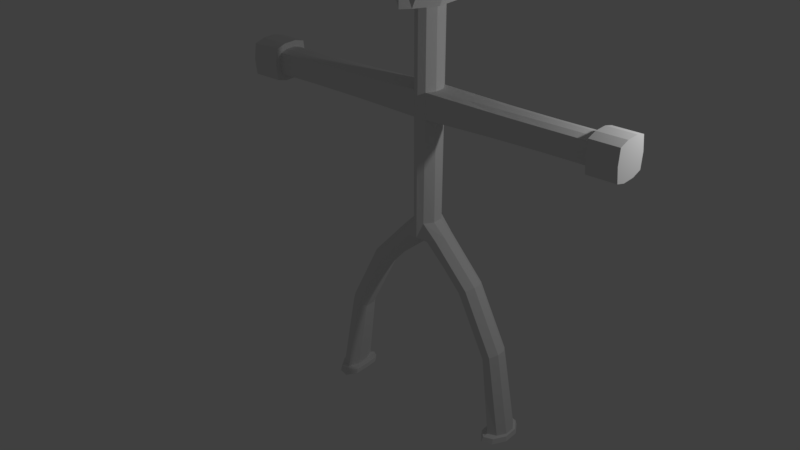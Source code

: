 # Source: dummyEnemy.blend  (saved by Blender 2.79.0; exported with 4.5.12 LTS)
import bpy
from mathutils import Matrix  # noqa: F401  (used for matrix-valued properties, if any)

bpy.ops.wm.read_factory_settings(use_empty=True)
scene = bpy.context.scene
scene.name = 'Scene'

# ---- collections
col_collection_1 = bpy.data.collections.new('Collection 1'); scene.collection.children.link(col_collection_1)

# ---- world
world_world = bpy.data.worlds.new('World'); scene.world = world_world
world_world.color = (0.05088, 0.05088, 0.05088)
world_world.use_sun_shadow = False
world_world.sun_shadow_jitter_overblur = 0.0
world_world.cycles.sampling_method = 'MANUAL'

# ---- lights
light_lamp = bpy.data.lights.new('Lamp', 'POINT')
light_lamp.transmission_factor = 0.0
light_lamp.cutoff_distance = 30.0
light_lamp.energy = 100.0
light_lamp.shadow_buffer_clip_start = 1.001
light_lamp.shadow_soft_size = 0.1
light_lamp.shadow_maximum_resolution = 0.006
light_lamp.use_absolute_resolution = True

# ---- meshes
me_plane_001 = bpy.data.meshes.new('Plane.001')
me_plane_001.from_pydata([(0.1704, -0.06226, 2.966), (0.08044, -0.1861, 2.966), (0.1704, 0.09079, 2.966), (0.08044, 0.2146, 2.966), (0.1678, -0.06226, 5.988), (0.09583, -0.1861, 5.988), (0.1678, 0.09079, 5.988), (0.09583, 0.2146, 5.988), (0.1795, 0.2176, 2.713), (0.3472, -0.05558, 2.782), (0.2755, -0.1668, 2.752), (0.1795, -0.189, 2.713), (0.3472, 0.08412, 2.782), (0.2755, 0.1953, 2.752), (0.7064, 0.2143, 2.117), (0.865, -0.05512, 2.204), (0.7961, -0.1656, 2.166), (0.7064, -0.1857, 2.117), (0.865, 0.08366, 2.204), (0.7961, 0.1941, 2.166), (1.136, 0.2176, 1.243), (1.298, -0.05558, 1.312), (1.228, -0.1668, 1.282), (1.136, -0.189, 1.243), (1.298, 0.08412, 1.312), (1.228, 0.1953, 1.282), (1.299, 0.2619, 0.09448), (1.503, -0.06226, 0.09448), (1.425, -0.1861, 0.09448), (1.299, -0.2334, 0.09448), (1.503, 0.09079, 0.09448), (1.425, 0.2146, 0.09448), (1.521, -0.09264, 0.07358), (1.417, -0.2625, 0.07358), (1.282, -0.3062, 0.07308), (1.417, 0.2911, 0.07358), (1.521, 0.1212, 0.07358), (1.282, 0.3347, 0.07308), (1.532, -0.1037, -0.001078), (1.418, -0.2909, -0.001078), (1.27, -0.338, -0.001078), (1.418, 0.3195, -0.001078), (1.532, 0.1323, -0.001078), (1.27, 0.3666, -0.001078), (1.164, 0.01427, 0.06528), (1.164, 0.01427, -0.001078), (1.173, -0.1872, 0.06595), (1.17, -0.1926, -0.001078), (1.173, 0.2157, 0.06595), (1.17, 0.2212, -0.001078), (0.2908, -0.1773, 5.988), (0.1105, -0.4873, 5.988), (0.2908, 0.2058, 5.988), (0.1105, 0.5158, 5.988), (0.1687, 0.09079, 4.464), (0.09046, 0.2146, 4.464), (0.1687, -0.06226, 4.464), (0.09046, -0.1861, 4.464), (0.5999, -0.1773, 6.754), (0.4196, -0.4873, 6.754), (0.5999, 0.2058, 6.754), (0.4196, 0.5158, 6.754), (0.2806, -0.1773, 7.748), (0.1004, -0.4873, 7.748), (0.2806, 0.2058, 7.748), (0.1004, 0.5158, 7.748), (0.09293, -0.1861, 4.833), (0.09293, 0.2146, 4.833), (0.1683, 0.09079, 4.833), (0.1683, -0.06226, 4.833), (1.121, 0.08714, 4.464), (1.111, 0.1991, 4.487), (1.121, -0.0586, 4.464), (1.111, -0.1706, 4.487), (1.112, -0.1706, 4.81), (1.112, 0.1991, 4.81), (1.121, 0.08714, 4.833), (1.121, -0.0586, 4.833), (1.839, 0.08592, 4.464), (1.839, 0.194, 4.495), (1.839, -0.05739, 4.464), (1.839, -0.1654, 4.495), (1.839, -0.1654, 4.803), (1.839, 0.194, 4.803), (1.839, 0.08592, 4.833), (1.839, -0.05739, 4.833), (0.0917, -0.1861, 4.649), (1.111, -0.1861, 4.649), (1.839, -0.1861, 4.649), (0.0917, 0.2146, 4.649), (1.111, 0.2146, 4.649), (1.839, 0.2146, 4.649), (2.508, 0.08592, 4.464), (2.508, 0.194, 4.495), (2.508, -0.05739, 4.464), (2.508, -0.1654, 4.495), (2.508, -0.1654, 4.803), (2.508, 0.194, 4.803), (2.508, 0.08592, 4.833), (2.508, -0.05739, 4.833), (2.508, -0.1861, 4.649), (2.508, 0.2146, 4.649), (1.241, -0.06828, 0.08393), (1.241, 0.09682, 0.08393), (0.01068, 0.0935, 2.626), (0.03355, -0.06496, 2.651), (0.6376, 0.0935, 2.05), (0.618, -0.06496, 2.035), (1.069, 0.0935, 1.178), (1.069, -0.06496, 1.178), (0.6061, 0.08389, 2.493), (0.6061, -0.05535, 2.493), (0.5358, 0.1947, 2.459), (0.5358, -0.1662, 2.459), (0.4429, 0.2159, 2.415), (0.4429, -0.1874, 2.415), (0.3749, 0.0935, 2.349), (0.3607, -0.06496, 2.332), (1.081, 0.08389, 1.758), (1.081, -0.05535, 1.758), (1.012, 0.1947, 1.724), (1.012, -0.1662, 1.724), (0.9213, 0.2159, 1.68), (0.9213, -0.1874, 1.68), (0.8535, 0.0935, 1.614), (0.8644, -0.06496, 1.62), (1.4, 0.08746, 0.7033), (1.4, -0.05892, 0.7033), (1.327, 0.205, 0.6881), (1.327, -0.1764, 0.6881), (1.218, 0.2397, 0.6687), (1.218, -0.2112, 0.6687), (1.155, 0.09516, 0.631), (1.155, -0.06662, 0.631), (0.1696, -0.06226, 3.715), (0.1696, 0.09079, 3.715), (0.08545, 0.2146, 3.715), (0.08545, -0.1861, 3.715), (0.09438, -0.1861, 5.411), (0.09438, 0.2146, 5.411), (0.1681, -0.06226, 5.411), (0.1681, 0.09079, 5.411), (0.6449, 0.08897, 4.464), (0.6009, 0.2069, 4.476), (0.6447, 0.08897, 4.833), (0.6447, -0.06043, 4.833), (0.6009, -0.1783, 4.476), (0.6449, -0.06043, 4.464), (0.6022, 0.2069, 4.822), (0.6022, -0.1783, 4.822), (0.6016, -0.1861, 4.649), (0.6016, 0.2146, 4.649), (1.475, -0.168, 4.491), (1.48, -0.05799, 4.464), (1.48, -0.05799, 4.833), (1.475, -0.168, 4.806), (1.475, 0.1966, 4.806), (1.48, 0.08653, 4.833), (1.48, 0.08653, 4.464), (1.475, 0.1966, 4.491), (1.475, -0.1861, 4.649), (1.475, 0.2146, 4.649), (2.173, 0.194, 4.803), (2.173, 0.08592, 4.833), (2.173, -0.1654, 4.495), (2.173, -0.05739, 4.464), (2.173, -0.1861, 4.649), (2.173, 0.194, 4.495), (2.173, 0.2146, 4.649), (2.173, -0.05739, 4.833), (2.173, 0.08592, 4.464), (2.173, -0.1654, 4.803), (2.508, 0.1192, 4.379), (2.508, 0.2773, 4.424), (2.508, -0.09063, 4.379), (2.508, -0.2488, 4.424), (2.508, -0.2488, 4.874), (2.508, 0.2773, 4.874), (2.508, 0.1192, 4.919), (2.508, -0.09063, 4.919), (2.508, -0.279, 4.649), (2.508, 0.3076, 4.649), (2.932, 0.1192, 4.379), (2.932, 0.2773, 4.424), (2.932, -0.09063, 4.379), (2.932, -0.2488, 4.424), (2.932, -0.2488, 4.874), (2.932, 0.2773, 4.874), (2.932, 0.1192, 4.919), (2.932, -0.09063, 4.919), (2.932, -0.279, 4.649), (2.932, 0.3076, 4.649), (0.0, 0.2619, 2.747), (-0.1704, -0.06226, 2.966), (-0.08044, -0.1861, 2.966), (0.0, -0.2334, 2.747), (-0.1704, 0.09079, 2.966), (-0.08044, 0.2146, 2.966), (0.0, 0.2619, 5.988), (-0.1678, -0.06226, 5.988), (-0.09583, -0.1861, 5.988), (0.0, -0.2334, 5.988), (-0.1678, 0.09079, 5.988), (-0.09583, 0.2146, 5.988), (-0.1795, 0.2176, 2.713), (-0.3472, -0.05558, 2.782), (-0.2755, -0.1668, 2.752), (-0.1795, -0.189, 2.713), (-0.3472, 0.08412, 2.782), (-0.2755, 0.1953, 2.752), (-0.7064, 0.2143, 2.117), (-0.865, -0.05512, 2.204), (-0.7961, -0.1656, 2.166), (-0.7064, -0.1857, 2.117), (-0.865, 0.08366, 2.204), (-0.7961, 0.1941, 2.166), (-1.136, 0.2176, 1.243), (-1.298, -0.05558, 1.312), (-1.228, -0.1668, 1.282), (-1.136, -0.189, 1.243), (-1.298, 0.08412, 1.312), (-1.228, 0.1953, 1.282), (-1.299, 0.2619, 0.09448), (-1.503, -0.06226, 0.09448), (-1.425, -0.1861, 0.09448), (-1.299, -0.2334, 0.09448), (-1.503, 0.09079, 0.09448), (-1.425, 0.2146, 0.09448), (-1.521, -0.09264, 0.07358), (-1.417, -0.2625, 0.07358), (-1.282, -0.3062, 0.07308), (-1.417, 0.2911, 0.07358), (-1.521, 0.1212, 0.07358), (-1.282, 0.3347, 0.07308), (-1.532, -0.1037, -0.001078), (-1.418, -0.2909, -0.001078), (-1.27, -0.338, -0.001078), (-1.418, 0.3195, -0.001078), (-1.532, 0.1323, -0.001078), (-1.27, 0.3666, -0.001078), (-1.164, 0.01427, 0.06528), (-1.164, 0.01427, -0.001078), (-1.173, -0.1872, 0.06595), (-1.17, -0.1926, -0.001078), (-1.173, 0.2157, 0.06595), (-1.17, 0.2212, -0.001078), (0.0, 0.6342, 5.988), (-0.2908, -0.1773, 5.988), (-0.1105, -0.4873, 5.988), (0.0, -0.6056, 5.988), (-0.2908, 0.2058, 5.988), (-0.1105, 0.5158, 5.988), (-0.1687, 0.09079, 4.464), (0.0, -0.2334, 4.464), (0.0, 0.2619, 4.464), (-0.09046, 0.2146, 4.464), (-0.1687, -0.06226, 4.464), (-0.09046, -0.1861, 4.464), (0.0, 0.6342, 6.754), (-0.5999, -0.1773, 6.754), (-0.4196, -0.4873, 6.754), (0.0, -0.6056, 6.754), (-0.5999, 0.2058, 6.754), (-0.4196, 0.5158, 6.754), (0.0, 0.6342, 7.748), (-0.2806, -0.1773, 7.748), (-0.1004, -0.4873, 7.748), (0.0, -0.6056, 7.748), (-0.2806, 0.2058, 7.748), (-0.1004, 0.5158, 7.748), (-0.09293, -0.1861, 4.833), (-0.09293, 0.2146, 4.833), (0.0, -0.2334, 4.833), (-0.1683, 0.09079, 4.833), (0.0, 0.2619, 4.833), (-0.1683, -0.06226, 4.833), (-1.121, 0.08714, 4.464), (-1.111, 0.1991, 4.487), (-1.121, -0.0586, 4.464), (-1.111, -0.1706, 4.487), (-1.112, -0.1706, 4.81), (-1.112, 0.1991, 4.81), (-1.121, 0.08714, 4.833), (-1.121, -0.0586, 4.833), (-1.839, 0.08592, 4.464), (-1.839, 0.194, 4.495), (-1.839, -0.05739, 4.464), (-1.839, -0.1654, 4.495), (-1.839, -0.1654, 4.803), (-1.839, 0.194, 4.803), (-1.839, 0.08592, 4.833), (-1.839, -0.05739, 4.833), (0.0, -0.2334, 4.649), (-0.0917, -0.1861, 4.649), (-1.111, -0.1861, 4.649), (-1.839, -0.1861, 4.649), (-0.0917, 0.2146, 4.649), (0.0, 0.2619, 4.649), (-1.111, 0.2146, 4.649), (-1.839, 0.2146, 4.649), (-2.508, 0.08592, 4.464), (-2.508, 0.194, 4.495), (-2.508, -0.05739, 4.464), (-2.508, -0.1654, 4.495), (-2.508, -0.1654, 4.803), (-2.508, 0.194, 4.803), (-2.508, 0.08592, 4.833), (-2.508, -0.05739, 4.833), (-2.508, -0.1861, 4.649), (-2.508, 0.2146, 4.649), (-1.241, -0.06828, 0.08393), (-1.241, 0.09682, 0.08393), (-0.01068, 0.0935, 2.626), (-0.03355, -0.06496, 2.651), (-0.6376, 0.0935, 2.05), (-0.618, -0.06496, 2.035), (-1.069, 0.0935, 1.178), (-1.069, -0.06496, 1.178), (0.0, 0.09682, 2.77), (0.0, -0.06828, 2.77), (-0.6061, 0.08389, 2.493), (-0.6061, -0.05535, 2.493), (-0.5358, 0.1947, 2.459), (-0.5358, -0.1662, 2.459), (-0.4429, 0.2159, 2.415), (-0.4429, -0.1874, 2.415), (-0.3749, 0.0935, 2.349), (-0.3607, -0.06496, 2.332), (-1.081, 0.08389, 1.758), (-1.081, -0.05535, 1.758), (-1.012, 0.1947, 1.724), (-1.012, -0.1662, 1.724), (-0.9213, 0.2159, 1.68), (-0.9213, -0.1874, 1.68), (-0.8535, 0.0935, 1.614), (-0.8644, -0.06496, 1.62), (-1.4, 0.08746, 0.7033), (-1.4, -0.05892, 0.7033), (-1.327, 0.205, 0.6881), (-1.327, -0.1764, 0.6881), (-1.218, 0.2397, 0.6687), (-1.218, -0.2112, 0.6687), (-1.155, 0.09516, 0.631), (-1.155, -0.06662, 0.631), (-0.1696, -0.06226, 3.715), (0.0, 0.2619, 3.715), (-0.1696, 0.09079, 3.715), (0.0, -0.2334, 3.715), (-0.08545, 0.2146, 3.715), (-0.08545, -0.1861, 3.715), (-0.09438, -0.1861, 5.411), (-0.09438, 0.2146, 5.411), (0.0, -0.2334, 5.411), (-0.1681, -0.06226, 5.411), (0.0, 0.2619, 5.411), (-0.1681, 0.09079, 5.411), (-0.6449, 0.08897, 4.464), (-0.6009, 0.2069, 4.476), (-0.6447, 0.08897, 4.833), (-0.6447, -0.06043, 4.833), (-0.6009, -0.1783, 4.476), (-0.6449, -0.06043, 4.464), (-0.6022, 0.2069, 4.822), (-0.6022, -0.1783, 4.822), (-0.6016, -0.1861, 4.649), (-0.6016, 0.2146, 4.649), (-1.475, -0.168, 4.491), (-1.48, -0.05799, 4.464), (-1.48, -0.05799, 4.833), (-1.475, -0.168, 4.806), (-1.475, 0.1966, 4.806), (-1.48, 0.08653, 4.833), (-1.48, 0.08653, 4.464), (-1.475, 0.1966, 4.491), (-1.475, -0.1861, 4.649), (-1.475, 0.2146, 4.649), (-2.173, 0.194, 4.803), (-2.173, 0.08592, 4.833), (-2.173, -0.1654, 4.495), (-2.173, -0.05739, 4.464), (-2.173, -0.1861, 4.649), (-2.173, 0.194, 4.495), (-2.173, 0.2146, 4.649), (-2.173, -0.05739, 4.833), (-2.173, 0.08592, 4.464), (-2.173, -0.1654, 4.803), (-2.508, 0.1192, 4.379), (-2.508, 0.2773, 4.424), (-2.508, -0.09063, 4.379), (-2.508, -0.2488, 4.424), (-2.508, -0.2488, 4.874), (-2.508, 0.2773, 4.874), (-2.508, 0.1192, 4.919), (-2.508, -0.09063, 4.919), (-2.508, -0.279, 4.649), (-2.508, 0.3076, 4.649), (-2.932, 0.1192, 4.379), (-2.932, 0.2773, 4.424), (-2.932, -0.09063, 4.379), (-2.932, -0.2488, 4.424), (-2.932, -0.2488, 4.874), (-2.932, 0.2773, 4.874), (-2.932, 0.1192, 4.919), (-2.932, -0.09063, 4.919), (-2.932, -0.279, 4.649), (-2.932, 0.3076, 4.649)], [], [(140, 4, 5, 138), (354, 198, 7, 139), (138, 5, 201, 352), (141, 6, 4, 140), (139, 7, 6, 141), (0, 9, 12, 2), (2, 12, 13, 3), (1, 10, 9, 0), (3, 13, 8, 192), (195, 11, 10, 1), (111, 15, 18, 110), (110, 18, 19, 112), (113, 16, 15, 111), (112, 19, 14, 114), (115, 17, 16, 113), (119, 21, 24, 118), (118, 24, 25, 120), (121, 22, 21, 119), (120, 25, 20, 122), (123, 23, 22, 121), (127, 27, 30, 126), (126, 30, 31, 128), (129, 28, 27, 127), (128, 31, 26, 130), (131, 29, 28, 129), (27, 32, 36, 30), (319, 105, 11, 195), (117, 107, 17, 115), (125, 109, 23, 123), (133, 102, 29, 131), (33, 39, 38, 32), (30, 36, 35, 31), (26, 37, 48, 44, 46, 34, 29, 102, 103), (28, 33, 32, 27), (31, 35, 37, 26), (29, 34, 33, 28), (38, 39, 40, 47, 45, 49, 43, 41, 42), (46, 47, 40, 34), (35, 41, 43, 37), (34, 40, 39, 33), (32, 38, 42, 36), (36, 42, 41, 35), (48, 49, 45, 44), (44, 45, 47, 46), (37, 43, 49, 48), (6, 52, 50, 4), (7, 53, 52, 6), (4, 50, 51, 5), (198, 246, 53, 7), (5, 51, 249, 201), (134, 56, 57, 137), (345, 254, 55, 136), (137, 57, 253, 347), (135, 54, 56, 134), (136, 55, 54, 135), (51, 59, 261, 249), (52, 60, 58, 50), (53, 61, 60, 52), (50, 58, 59, 51), (246, 258, 61, 53), (59, 63, 267, 261), (60, 64, 62, 58), (61, 65, 64, 60), (58, 62, 63, 59), (258, 264, 65, 61), (62, 64, 65, 264, 267, 63), (146, 147, 72, 73), (144, 145, 77, 76), (86, 66, 272, 292), (297, 274, 67, 89), (142, 143, 71, 70), (151, 148, 75, 90), (145, 149, 74, 77), (147, 142, 70, 72), (148, 144, 76, 75), (150, 146, 73, 87), (152, 153, 80, 81), (154, 155, 82, 85), (156, 157, 84, 83), (153, 158, 78, 80), (161, 156, 83, 91), (157, 154, 85, 84), (160, 152, 81, 88), (158, 159, 79, 78), (155, 160, 88, 82), (149, 150, 87, 74), (57, 86, 292, 253), (159, 161, 91, 79), (143, 151, 90, 71), (254, 297, 89, 55), (162, 163, 98, 97), (164, 165, 94, 95), (166, 164, 95, 100), (167, 168, 101, 93), (163, 169, 99, 98), (165, 170, 92, 94), (171, 166, 100, 96), (169, 171, 96, 99), (170, 167, 93, 92), (168, 162, 97, 101), (130, 26, 103, 132), (132, 103, 102, 133), (122, 20, 108, 124), (124, 108, 109, 125), (114, 14, 106, 116), (116, 106, 107, 117), (192, 8, 104, 318), (318, 104, 105, 319), (93, 101, 181, 173), (104, 116, 117, 105), (8, 114, 116, 104), (105, 117, 115, 11), (11, 115, 113, 10), (13, 112, 114, 8), (10, 113, 111, 9), (12, 110, 112, 13), (9, 111, 110, 12), (106, 124, 125, 107), (14, 122, 124, 106), (107, 125, 123, 17), (17, 123, 121, 16), (19, 120, 122, 14), (16, 121, 119, 15), (18, 118, 120, 19), (15, 119, 118, 18), (108, 132, 133, 109), (20, 130, 132, 108), (109, 133, 131, 23), (23, 131, 129, 22), (25, 128, 130, 20), (22, 129, 127, 21), (24, 126, 128, 25), (21, 127, 126, 24), (3, 136, 135, 2), (2, 135, 134, 0), (1, 137, 347, 195), (192, 345, 136, 3), (0, 134, 137, 1), (67, 139, 141, 68), (68, 141, 140, 69), (66, 138, 352, 272), (274, 354, 139, 67), (69, 140, 138, 66), (55, 89, 151, 143), (66, 86, 150, 149), (86, 57, 146, 150), (67, 68, 144, 148), (56, 54, 142, 147), (69, 66, 149, 145), (89, 67, 148, 151), (54, 55, 143, 142), (68, 69, 145, 144), (57, 56, 147, 146), (71, 90, 161, 159), (74, 87, 160, 155), (70, 71, 159, 158), (87, 73, 152, 160), (76, 77, 154, 157), (90, 75, 156, 161), (72, 70, 158, 153), (75, 76, 157, 156), (77, 74, 155, 154), (73, 72, 153, 152), (91, 83, 162, 168), (78, 79, 167, 170), (85, 82, 171, 169), (82, 88, 166, 171), (80, 78, 170, 165), (84, 85, 169, 163), (79, 91, 168, 167), (88, 81, 164, 166), (81, 80, 165, 164), (83, 84, 163, 162), (98, 99, 179, 178), (94, 92, 172, 174), (96, 100, 180, 176), (99, 96, 176, 179), (92, 93, 173, 172), (101, 97, 177, 181), (100, 95, 175, 180), (97, 98, 178, 177), (95, 94, 174, 175), (181, 177, 187, 191), (180, 175, 185, 190), (177, 178, 188, 187), (175, 174, 184, 185), (173, 181, 191, 183), (178, 179, 189, 188), (174, 172, 182, 184), (176, 180, 190, 186), (179, 176, 186, 189), (172, 173, 183, 182), (186, 190, 185, 184, 182, 183, 191, 187, 188, 189), (353, 350, 200, 199), (354, 351, 203, 198), (350, 352, 201, 200), (355, 353, 199, 202), (351, 355, 202, 203), (193, 196, 208, 205), (196, 197, 209, 208), (194, 193, 205, 206), (197, 192, 204, 209), (195, 194, 206, 207), (321, 320, 214, 211), (320, 322, 215, 214), (323, 321, 211, 212), (322, 324, 210, 215), (325, 323, 212, 213), (329, 328, 220, 217), (328, 330, 221, 220), (331, 329, 217, 218), (330, 332, 216, 221), (333, 331, 218, 219), (337, 336, 226, 223), (336, 338, 227, 226), (339, 337, 223, 224), (338, 340, 222, 227), (341, 339, 224, 225), (223, 226, 232, 228), (319, 195, 207, 313), (327, 325, 213, 315), (335, 333, 219, 317), (343, 341, 225, 310), (229, 228, 234, 235), (226, 227, 231, 232), (222, 311, 310, 225, 230, 242, 240, 244, 233), (224, 223, 228, 229), (227, 222, 233, 231), (225, 224, 229, 230), (234, 238, 237, 239, 245, 241, 243, 236, 235), (242, 230, 236, 243), (231, 233, 239, 237), (230, 229, 235, 236), (228, 232, 238, 234), (232, 231, 237, 238), (244, 240, 241, 245), (240, 242, 243, 241), (233, 244, 245, 239), (202, 199, 247, 250), (203, 202, 250, 251), (199, 200, 248, 247), (198, 203, 251, 246), (200, 201, 249, 248), (344, 349, 257, 256), (345, 348, 255, 254), (349, 347, 253, 257), (346, 344, 256, 252), (348, 346, 252, 255), (248, 249, 261, 260), (250, 247, 259, 262), (251, 250, 262, 263), (247, 248, 260, 259), (246, 251, 263, 258), (260, 261, 267, 266), (262, 259, 265, 268), (263, 262, 268, 269), (259, 260, 266, 265), (258, 263, 269, 264), (265, 266, 267, 264, 269, 268), (360, 279, 278, 361), (358, 282, 283, 359), (293, 292, 272, 270), (297, 296, 271, 274), (356, 276, 277, 357), (365, 298, 281, 362), (359, 283, 280, 363), (361, 278, 276, 356), (362, 281, 282, 358), (364, 294, 279, 360), (366, 287, 286, 367), (368, 291, 288, 369), (370, 289, 290, 371), (367, 286, 284, 372), (375, 299, 289, 370), (371, 290, 291, 368), (374, 295, 287, 366), (372, 284, 285, 373), (369, 288, 295, 374), (363, 280, 294, 364), (257, 253, 292, 293), (373, 285, 299, 375), (357, 277, 298, 365), (254, 255, 296, 297), (376, 305, 306, 377), (378, 303, 302, 379), (380, 308, 303, 378), (381, 301, 309, 382), (377, 306, 307, 383), (379, 302, 300, 384), (385, 304, 308, 380), (383, 307, 304, 385), (384, 300, 301, 381), (382, 309, 305, 376), (340, 342, 311, 222), (342, 343, 310, 311), (332, 334, 316, 216), (334, 335, 317, 316), (324, 326, 314, 210), (326, 327, 315, 314), (192, 318, 312, 204), (318, 319, 313, 312), (301, 387, 395, 309), (312, 313, 327, 326), (204, 312, 326, 324), (313, 207, 325, 327), (207, 206, 323, 325), (209, 204, 324, 322), (206, 205, 321, 323), (208, 209, 322, 320), (205, 208, 320, 321), (314, 315, 335, 334), (210, 314, 334, 332), (315, 213, 333, 335), (213, 212, 331, 333), (215, 210, 332, 330), (212, 211, 329, 331), (214, 215, 330, 328), (211, 214, 328, 329), (316, 317, 343, 342), (216, 316, 342, 340), (317, 219, 341, 343), (219, 218, 339, 341), (221, 216, 340, 338), (218, 217, 337, 339), (220, 221, 338, 336), (217, 220, 336, 337), (197, 196, 346, 348), (196, 193, 344, 346), (194, 195, 347, 349), (192, 197, 348, 345), (193, 194, 349, 344), (271, 273, 355, 351), (273, 275, 353, 355), (270, 272, 352, 350), (274, 271, 351, 354), (275, 270, 350, 353), (255, 357, 365, 296), (270, 363, 364, 293), (293, 364, 360, 257), (271, 362, 358, 273), (256, 361, 356, 252), (275, 359, 363, 270), (296, 365, 362, 271), (252, 356, 357, 255), (273, 358, 359, 275), (257, 360, 361, 256), (277, 373, 375, 298), (280, 369, 374, 294), (276, 372, 373, 277), (294, 374, 366, 279), (282, 371, 368, 283), (298, 375, 370, 281), (278, 367, 372, 276), (281, 370, 371, 282), (283, 368, 369, 280), (279, 366, 367, 278), (299, 382, 376, 289), (284, 384, 381, 285), (291, 383, 385, 288), (288, 385, 380, 295), (286, 379, 384, 284), (290, 377, 383, 291), (285, 381, 382, 299), (295, 380, 378, 287), (287, 378, 379, 286), (289, 376, 377, 290), (306, 392, 393, 307), (302, 388, 386, 300), (304, 390, 394, 308), (307, 393, 390, 304), (300, 386, 387, 301), (309, 395, 391, 305), (308, 394, 389, 303), (305, 391, 392, 306), (303, 389, 388, 302), (395, 405, 401, 391), (394, 404, 399, 389), (391, 401, 402, 392), (389, 399, 398, 388), (387, 397, 405, 395), (392, 402, 403, 393), (388, 398, 396, 386), (390, 400, 404, 394), (393, 403, 400, 390), (386, 396, 397, 387), (400, 403, 402, 401, 405, 397, 396, 398, 399, 404)])
me_plane_001.use_remesh_preserve_volume = False
me_plane_001.use_remesh_preserve_attributes = False
me_plane_001.use_mirror_vertex_groups = False
me_plane_001.update()
arm_armature = bpy.data.armatures.new('Armature')  # bones are not reproduced

# ---- objects
ob_armature = bpy.data.objects.new('Armature', arm_armature)
ob_plane = bpy.data.objects.new('Plane', me_plane_001)
ob_lamp = bpy.data.objects.new('Lamp', light_lamp)

# ---- transforms, parenting, visibility, modifiers, constraints
ob_armature.location = (0.0, 0.0, 2.885)
ob_armature.show_in_front = True
ob_armature.lineart.crease_threshold = 0.0
ob_plane.parent = ob_armature
ob_plane.matrix_parent_inverse = Matrix(((1.0, 0.0, 0.0, -0.0), (0.0, 1.0, 0.0, -0.0), (0.0, 0.0, 1.0, -2.885), (0.0, 0.0, 0.0, 1.0)))
ob_plane.location = (0.0, 0.0, 0.0)
ob_plane.lineart.crease_threshold = 0.0
_vg = ob_plane.vertex_groups.new(name='Bone')
for _i, _w in zip([0, 1, 2, 3, 8, 9, 10, 11, 12, 13, 104, 134, 135, 136, 137, 192, 193, 194, 195, 196, 197, 204, 205, 206, 207, 208, 209, 254, 312, 318, 319, 344, 345, 346, 347, 348, 349], [0.8767, 0.7814, 0.8621, 0.6952, 0.0825, 0.07372, 0.06634, 0.0699, 0.07311, 0.08308, 0.0739, 0.9874, 0.9875, 1.001, 0.9958, 0.2978, 0.8767, 0.7814, 0.3055, 0.8621, 0.6952, 0.0825, 0.07372, 0.06634, 0.0699, 0.07311, 0.08308, 0.007304, 0.0739, 0.4398, 0.02164, 0.9874, 0.9922, 0.9875, 1.022, 1.001, 0.9958]): _vg.add([_i], _w, 'REPLACE')
_vg = ob_plane.vertex_groups.new(name='Bone.001')
for _i, _w in zip([54, 55, 56, 57, 66, 67, 86, 89, 142, 143, 146, 147, 252, 253, 254, 255, 256, 257, 270, 271, 272, 274, 292, 293, 296, 297, 356, 357, 360, 361], [0.8852, 0.8394, 0.8889, 0.8642, 0.01649, 0.02887, 0.1962, 0.2143, 0.02154, 0.05819, 0.0575, 0.03148, 0.8854, 0.8731, 0.8473, 0.8395, 0.8889, 0.8641, 0.01631, 0.02908, 0.0382, 0.05014, 0.429, 0.1957, 0.2152, 0.4102, 0.0262, 0.06073, 0.05803, 0.03384]): _vg.add([_i], _w, 'REPLACE')
_vg = ob_plane.vertex_groups.new(name='Bone.002')
for _i, _w in zip([66, 67, 68, 69, 86, 89, 270, 271, 272, 273, 274, 275, 292, 293, 296, 297], [0.6267, 0.5813, 0.2038, 0.1835, 0.1136, 0.1213, 0.6262, 0.5811, 0.6904, 0.2031, 0.6413, 0.1815, 0.1313, 0.1132, 0.1217, 0.1385]): _vg.add([_i], _w, 'REPLACE')
_vg = ob_plane.vertex_groups.new(name='Bone.003')
for _i, _w in zip([4, 5, 6, 7, 50, 51, 52, 53, 66, 67, 68, 69, 138, 139, 140, 141, 198, 199, 200, 201, 202, 203, 246, 247, 248, 249, 250, 251, 270, 271, 272, 273, 274, 275, 350, 351, 352, 353, 354, 355], [0.04428, 0.05034, 0.04733, 0.05697, 0.02727, 0.02331, 0.0325, 0.02999, 0.005687, 0.01474, 0.01278, 0.004969, 0.9411, 0.9297, 0.9504, 0.9449, 0.06166, 0.04428, 0.05034, 0.04972, 0.04733, 0.05697, 0.02473, 0.02727, 0.02331, 0.01918, 0.0325, 0.02999, 0.005536, 0.01468, 0.01852, 0.01255, 0.0286, 0.004358, 0.9411, 0.9297, 0.937, 0.9504, 0.925, 0.9449]): _vg.add([_i], _w, 'REPLACE')
_vg = ob_plane.vertex_groups.new(name='Bone.004')
for _i, _w in zip([4, 5, 6, 7, 50, 51, 52, 53, 58, 59, 60, 61, 62, 63, 64, 65, 138, 139, 141, 198, 199, 200, 201, 202, 203, 246, 247, 248, 249, 250, 251, 258, 259, 260, 261, 262, 263, 264, 265, 266, 267, 268, 269, 350, 351, 352, 354, 355], [0.9515, 0.9481, 0.9498, 0.941, 0.9602, 0.9622, 0.9574, 0.9586, 0.9961, 0.9959, 0.9958, 0.9954, 0.9997, 0.9996, 0.9997, 0.9995, 0.008254, 0.01948, 0.004505, 0.936, 0.9515, 0.9481, 0.9486, 0.9498, 0.941, 0.9613, 0.9602, 0.9622, 0.9643, 0.9574, 0.9586, 0.9954, 0.9961, 0.9959, 0.9958, 0.9958, 0.9954, 0.9995, 0.9997, 0.9996, 0.9996, 0.9997, 0.9995, 0.008254, 0.01948, 0.01237, 0.02415, 0.004505]): _vg.add([_i], _w, 'REPLACE')
_vg = ob_plane.vertex_groups.new(name='Bone.006')
for _i, _w in zip([54, 55, 56, 57, 66, 67, 68, 69, 70, 71, 72, 73, 74, 75, 76, 77, 86, 87, 89, 90, 142, 143, 144, 145, 146, 147, 148, 149, 150, 151, 253, 254, 270, 271, 272, 274, 292, 293, 296, 297], [0.07546, 0.09452, 0.07397, 0.08387, 0.2767, 0.303, 0.7338, 0.7653, 0.05068, 0.05418, 0.05899, 0.0685, 0.05936, 0.0257, 0.01011, 0.03252, 0.6393, 0.05812, 0.6027, 0.01882, 0.8986, 0.8991, 0.9585, 0.9466, 0.8952, 0.8907, 0.9425, 0.9474, 0.9362, 0.9434, 0.03578, 0.05128, 0.01613, 0.03298, 0.1143, 0.1332, 0.2137, 0.03042, 0.04669, 0.2183]): _vg.add([_i], _w, 'REPLACE')
_vg = ob_plane.vertex_groups.new(name='Bone.007')
for _i, _w in zip([70, 71, 72, 73, 74, 75, 76, 77, 87, 90, 142, 143, 144, 145, 146, 147, 148, 149, 150, 151, 152, 153, 154, 155, 156, 157, 158, 159, 160, 161], [0.8724, 0.8794, 0.8545, 0.8461, 0.8727, 0.9175, 0.9272, 0.8997, 0.8672, 0.9199, 0.05846, 0.02001, 0.03055, 0.03739, 0.02713, 0.06078, 0.00189, 0.01069, 0.02024, 0.01046, 0.09518, 0.08498, 0.05982, 0.07997, 0.05177, 0.03603, 0.07433, 0.07456, 0.08392, 0.05031]): _vg.add([_i], _w, 'REPLACE')
_vg = ob_plane.vertex_groups.new(name='Bone.008')
for _i, _w in zip([70, 71, 72, 73, 74, 75, 76, 77, 78, 79, 80, 81, 82, 83, 84, 85, 87, 88, 90, 91, 152, 153, 154, 155, 156, 157, 158, 159, 160, 161, 162, 163, 164, 165, 166, 167, 168, 169, 170, 171], [0.07414, 0.06352, 0.08329, 0.0812, 0.06651, 0.03718, 0.03549, 0.0584, 0.908, 0.9062, 0.905, 0.9001, 0.919, 0.9263, 0.9378, 0.9339, 0.07224, 0.9157, 0.03888, 0.9244, 0.8885, 0.9002, 0.9325, 0.9087, 0.9424, 0.9522, 0.9134, 0.9143, 0.9028, 0.9435, 0.0832, 0.06931, 0.08479, 0.0832, 0.06881, 0.09553, 0.08475, 0.06213, 0.08875, 0.07073]): _vg.add([_i], _w, 'REPLACE')
_vg = ob_plane.vertex_groups.new(name='Bone.009')
for _i, _w in zip([78, 79, 80, 81, 82, 83, 84, 85, 88, 91, 92, 93, 94, 95, 96, 97, 98, 99, 100, 101, 162, 163, 164, 165, 166, 167, 168, 169, 170, 171, 172, 173, 174, 175, 176, 177, 178, 179, 180, 181], [0.07738, 0.07898, 0.07958, 0.08349, 0.06964, 0.06417, 0.05487, 0.05784, 0.07169, 0.06518, 0.1429, 0.1462, 0.1359, 0.1376, 0.1204, 0.1325, 0.1162, 0.1117, 0.1204, 0.136, 0.84, 0.8663, 0.835, 0.8386, 0.8659, 0.8161, 0.8372, 0.8794, 0.8287, 0.8623, 0.1183, 0.1171, 0.1144, 0.1105, 0.09823, 0.1061, 0.1014, 0.09677, 0.1026, 0.1138]): _vg.add([_i], _w, 'REPLACE')
_vg = ob_plane.vertex_groups.new(name='Bone.010')
for _i, _w in zip([92, 93, 94, 95, 96, 97, 98, 99, 100, 101, 162, 163, 164, 165, 166, 167, 168, 169, 170, 171, 172, 173, 174, 175, 176, 177, 178, 179, 180, 181, 182, 183, 184, 185, 186, 187, 188, 189, 190, 191], [0.842, 0.8379, 0.8504, 0.849, 0.8696, 0.8548, 0.8738, 0.8795, 0.8692, 0.8501, 0.07643, 0.06415, 0.07942, 0.07753, 0.06481, 0.08775, 0.07758, 0.05812, 0.08187, 0.0665, 0.8692, 0.8705, 0.8741, 0.8788, 0.8935, 0.8839, 0.8896, 0.8952, 0.8883, 0.8747, 0.9754, 0.9743, 0.9789, 0.9771, 0.9818, 0.9787, 0.9813, 0.9851, 0.9819, 0.976]): _vg.add([_i], _w, 'REPLACE')
_vg = ob_plane.vertex_groups.new(name='Bone.014')
for _i, _w in zip([66, 67, 86, 89, 252, 253, 254, 255, 256, 257, 270, 271, 272, 273, 274, 275, 276, 277, 278, 279, 280, 281, 282, 283, 292, 293, 294, 296, 297, 298, 356, 357, 358, 359, 360, 361, 362, 363, 364, 365], [0.01641, 0.0329, 0.03084, 0.04604, 0.07515, 0.03595, 0.0511, 0.0942, 0.07383, 0.08402, 0.2776, 0.303, 0.1146, 0.7348, 0.1332, 0.768, 0.05542, 0.05953, 0.06097, 0.06872, 0.05437, 0.02664, 0.004837, 0.02141, 0.2142, 0.6405, 0.05544, 0.6009, 0.2176, 0.02864, 0.8929, 0.8938, 0.9599, 0.9507, 0.8942, 0.8879, 0.942, 0.9506, 0.938, 0.9396]): _vg.add([_i], _w, 'REPLACE')
_vg = ob_plane.vertex_groups.new(name='Bone.015')
for _i, _w in zip([276, 277, 278, 279, 280, 281, 282, 283, 294, 298, 356, 357, 358, 359, 360, 361, 362, 363, 364, 365, 366, 367, 368, 369, 370, 371, 372, 373, 374, 375], [0.8609, 0.867, 0.8496, 0.8453, 0.8837, 0.9166, 0.9335, 0.9127, 0.8731, 0.9086, 0.06092, 0.02401, 0.02822, 0.03149, 0.02795, 0.06195, 0.001722, 0.006918, 0.01841, 0.01371, 0.09556, 0.08778, 0.05204, 0.07346, 0.05246, 0.02777, 0.08089, 0.082, 0.08051, 0.0577]): _vg.add([_i], _w, 'REPLACE')
_vg = ob_plane.vertex_groups.new(name='Bone.016')
for _i, _w in zip([276, 277, 278, 279, 280, 281, 282, 283, 284, 285, 286, 287, 288, 289, 290, 291, 294, 295, 298, 299, 366, 367, 368, 369, 370, 371, 372, 373, 374, 375, 376, 377, 378, 379, 380, 381, 382, 383, 384, 385], [0.08041, 0.07002, 0.08604, 0.08168, 0.06066, 0.03798, 0.02814, 0.05105, 0.9039, 0.9019, 0.9029, 0.8996, 0.9227, 0.9257, 0.9393, 0.9378, 0.06916, 0.9177, 0.05047, 0.9209, 0.8879, 0.8965, 0.9418, 0.9168, 0.9416, 0.957, 0.905, 0.9048, 0.9071, 0.9346, 0.08313, 0.06938, 0.08474, 0.08302, 0.06893, 0.09513, 0.08448, 0.06233, 0.08841, 0.07096]): _vg.add([_i], _w, 'REPLACE')
_vg = ob_plane.vertex_groups.new(name='Bone.017')
for _i, _w in zip([284, 285, 286, 287, 288, 289, 290, 291, 295, 299, 300, 301, 302, 303, 304, 305, 306, 307, 308, 309, 376, 377, 378, 379, 380, 381, 382, 383, 384, 385, 386, 387, 388, 389, 390, 391, 392, 393, 394, 395], [0.08038, 0.08208, 0.08115, 0.08383, 0.06686, 0.06464, 0.05369, 0.05476, 0.07017, 0.06781, 0.1429, 0.1462, 0.1358, 0.1375, 0.1204, 0.1325, 0.1163, 0.1117, 0.1204, 0.1361, 0.8401, 0.8662, 0.8351, 0.8387, 0.8658, 0.8163, 0.8374, 0.8793, 0.8289, 0.8621, 0.1183, 0.1171, 0.1143, 0.1103, 0.09829, 0.1061, 0.1015, 0.09696, 0.1024, 0.1138]): _vg.add([_i], _w, 'REPLACE')
_vg = ob_plane.vertex_groups.new(name='Bone.018')
for _i, _w in zip([300, 301, 302, 303, 304, 305, 306, 307, 308, 309, 376, 377, 378, 379, 380, 381, 382, 383, 384, 385, 386, 387, 388, 389, 390, 391, 392, 393, 394, 395, 396, 397, 398, 399, 400, 401, 402, 403, 404, 405], [0.842, 0.8379, 0.8505, 0.849, 0.8696, 0.8548, 0.8737, 0.8794, 0.8692, 0.8501, 0.07644, 0.06415, 0.07943, 0.07755, 0.06481, 0.08778, 0.0776, 0.05811, 0.0819, 0.06649, 0.8693, 0.8705, 0.8743, 0.879, 0.8934, 0.8838, 0.8895, 0.895, 0.8885, 0.8746, 0.9756, 0.9744, 0.9794, 0.9776, 0.9815, 0.9785, 0.9807, 0.9836, 0.9831, 0.976]): _vg.add([_i], _w, 'REPLACE')
_vg = ob_plane.vertex_groups.new(name='Bone.011')
for _i, _w in zip([0, 1, 2, 3, 8, 9, 10, 11, 12, 13, 14, 15, 16, 17, 18, 19, 104, 105, 106, 107, 110, 111, 112, 113, 114, 115, 116, 117, 192, 193, 194, 195, 196, 197, 204, 207, 312, 313, 318, 319], [0.09428, 0.1212, 0.102, 0.1677, 0.8641, 0.918, 0.9151, 0.8606, 0.9153, 0.8922, 0.05747, 0.01893, 0.0322, 0.05144, 0.02702, 0.0485, 0.8613, 0.9046, 0.01789, 0.01639, 0.9368, 0.9422, 0.9334, 0.9451, 0.9502, 0.9585, 0.967, 0.9672, 0.3515, 0.006126, 0.09599, 0.3477, 0.01952, 0.1347, 0.05075, 0.06774, 0.06355, 0.07037, 0.2799, 0.482]): _vg.add([_i], _w, 'REPLACE')
_vg = ob_plane.vertex_groups.new(name='Bone.012')
for _i, _w in zip([14, 15, 16, 17, 18, 19, 20, 21, 22, 23, 24, 25, 106, 107, 108, 109, 110, 111, 112, 113, 114, 115, 116, 117, 118, 119, 120, 121, 122, 123, 124, 125], [0.9415, 0.965, 0.9582, 0.9477, 0.9608, 0.9497, 0.1888, 0.4933, 0.4325, 0.1696, 0.4913, 0.4222, 0.965, 0.966, 0.05277, 0.02822, 0.05945, 0.05472, 0.06097, 0.0515, 0.03353, 0.01793, 0.007251, 0.009152, 0.9837, 0.986, 0.9761, 0.9813, 0.9745, 0.9787, 0.9695, 0.9768]): _vg.add([_i], _w, 'REPLACE')
_vg = ob_plane.vertex_groups.new(name='Bone.013')
for _i, _w in zip([20, 21, 22, 23, 24, 25, 27, 28, 29, 30, 32, 33, 34, 36, 38, 39, 40, 42, 44, 45, 46, 47, 102, 103, 108, 109, 124, 126, 127, 128, 129, 130, 131, 132, 133], [0.8104, 0.5066, 0.5673, 0.83, 0.5086, 0.5773, 0.09593, 0.122, 0.1329, 0.01257, 0.2496, 0.2088, 0.2072, 0.007527, 0.3136, 0.3683, 0.3075, 0.05872, 0.07315, 0.1435, 0.1986, 0.2954, 0.06356, 0.02353, 0.9464, 0.9603, 0.009451, 0.9753, 0.9804, 0.9642, 0.975, 0.966, 0.975, 0.9737, 0.9781]): _vg.add([_i], _w, 'REPLACE')
_vg = ob_plane.vertex_groups.new(name='LegIK_L')
for _i, _w in zip([26, 27, 28, 29, 30, 31, 32, 33, 34, 35, 36, 37, 38, 39, 40, 41, 42, 43, 44, 45, 46, 47, 48, 49, 102, 103, 128, 130, 132], [0.9818, 0.9039, 0.8778, 0.8669, 0.9686, 0.9921, 0.7503, 0.7911, 0.7927, 0.9993, 0.9712, 0.9973, 0.6864, 0.6317, 0.6925, 1.001, 0.9413, 0.9975, 0.9268, 0.8564, 0.8013, 0.7045, 0.9803, 0.9905, 0.9364, 0.9632, 0.004655, 0.008894, 0.002973]): _vg.add([_i], _w, 'REPLACE')
_vg = ob_plane.vertex_groups.new(name='Bone.019')
for _i, _w in zip([0, 1, 2, 3, 8, 11, 104, 105, 192, 193, 194, 195, 196, 197, 204, 205, 206, 207, 208, 209, 210, 211, 212, 213, 214, 215, 312, 313, 314, 315, 318, 319, 320, 321, 322, 323, 324, 325, 326, 327], [0.006126, 0.09599, 0.01952, 0.1347, 0.05075, 0.06774, 0.06355, 0.07037, 0.3515, 0.09428, 0.1212, 0.3477, 0.102, 0.1677, 0.8641, 0.918, 0.9151, 0.8606, 0.9153, 0.8922, 0.05747, 0.01893, 0.0322, 0.05144, 0.02702, 0.0485, 0.8613, 0.9046, 0.01789, 0.01639, 0.2799, 0.482, 0.9368, 0.9422, 0.9334, 0.9451, 0.9502, 0.9585, 0.967, 0.9672]): _vg.add([_i], _w, 'REPLACE')
_vg = ob_plane.vertex_groups.new(name='Bone.020')
for _i, _w in zip([210, 211, 212, 213, 214, 215, 216, 217, 218, 219, 220, 221, 314, 315, 316, 317, 320, 321, 322, 323, 324, 325, 326, 327, 328, 329, 330, 331, 332, 333, 334, 335], [0.9415, 0.965, 0.9582, 0.9477, 0.9608, 0.9497, 0.1888, 0.4933, 0.4325, 0.1696, 0.4913, 0.4222, 0.965, 0.966, 0.05277, 0.02822, 0.05945, 0.05472, 0.06097, 0.0515, 0.03353, 0.01793, 0.007251, 0.009152, 0.9837, 0.986, 0.9761, 0.9813, 0.9745, 0.9787, 0.9695, 0.9768]): _vg.add([_i], _w, 'REPLACE')
_vg = ob_plane.vertex_groups.new(name='Bone.021')
for _i, _w in zip([216, 217, 218, 219, 220, 221, 223, 224, 225, 226, 228, 229, 230, 234, 235, 236, 238, 240, 241, 242, 243, 310, 311, 316, 317, 334, 336, 337, 338, 339, 340, 341, 342, 343], [0.8104, 0.5066, 0.5673, 0.83, 0.5086, 0.5773, 0.09404, 0.1177, 0.1292, 0.007457, 0.2458, 0.1939, 0.205, 0.3012, 0.3354, 0.3299, 0.01854, 0.06388, 0.04777, 0.1323, 0.214, 0.05632, 0.008259, 0.9464, 0.9603, 0.009451, 0.9752, 0.9804, 0.9642, 0.9749, 0.966, 0.9749, 0.9735, 0.9779]): _vg.add([_i], _w, 'REPLACE')
_vg = ob_plane.vertex_groups.new(name='LegIK_R.001')
for _i, _w in zip([222, 223, 224, 225, 226, 227, 228, 229, 230, 231, 232, 233, 234, 235, 236, 237, 238, 239, 240, 241, 242, 243, 244, 245, 310, 311, 338, 340, 342], [0.9823, 0.9058, 0.8822, 0.8707, 0.9712, 0.9923, 0.7541, 0.806, 0.7949, 0.9988, 0.9788, 0.9948, 0.6988, 0.6646, 0.67, 0.9961, 0.9657, 0.9987, 0.9361, 0.9511, 0.8676, 0.786, 0.997, 0.9873, 0.9436, 0.9709, 0.004692, 0.008932, 0.003308]): _vg.add([_i], _w, 'REPLACE')
_vg = ob_plane.vertex_groups.new(name='PoleTarget.L')
_vg = ob_plane.vertex_groups.new(name='PoleTarget.R')
_m = ob_plane.modifiers.new('Armature', 'ARMATURE')
_m.object = ob_armature
ob_lamp.location = (4.076, 1.005, 5.904)
ob_lamp.rotation_euler = (0.6503, 0.05522, 1.866)
ob_lamp.lock_rotations_4d = False
ob_lamp.empty_display_type = 'ARROWS'
ob_lamp.color = (0.0, 0.0, 0.0, 0.0)
ob_lamp.lineart.crease_threshold = 0.0

# ---- collection membership
col_collection_1.objects.link(ob_armature)
col_collection_1.objects.link(ob_plane)
col_collection_1.objects.link(ob_lamp)

# ---- scene / render settings (as saved in the file)
scene.frame_start = 0; scene.frame_end = 15; scene.frame_set(6)
scene.render.engine = 'BLENDER_EEVEE_NEXT'
scene.render.resolution_percentage = 50
scene.render.dither_intensity = 0.0
scene.cycles.use_denoising = False
scene.cycles.samples = 128
scene.cycles.sampling_pattern = 'TABULATED_SOBOL'
scene.cycles.use_adaptive_sampling = False
scene.cycles.use_light_tree = False
scene.cycles.blur_glossy = 0.0
scene.cycles.sample_clamp_indirect = 0.0
scene.view_settings.view_transform = 'Standard'
bpy.context.view_layer.update()

# ---- added for rendering (the .blend has no active camera): camera
cam_auto = bpy.data.cameras.new('AutoCamera')
cam_auto.lens = 50.0
cam_auto.sensor_width = 36.0
cam_auto.clip_end = 1000.0
ob_auto_camera = bpy.data.objects.new('AutoCamera', cam_auto)
scene.collection.objects.link(ob_auto_camera)
ob_auto_camera.location = (8.348, -10.5959, 9.75461)
ob_auto_camera.rotation_euler = (1.09748, -7.21219e-08, 0.694738)
scene.camera = ob_auto_camera
bpy.context.view_layer.update()
